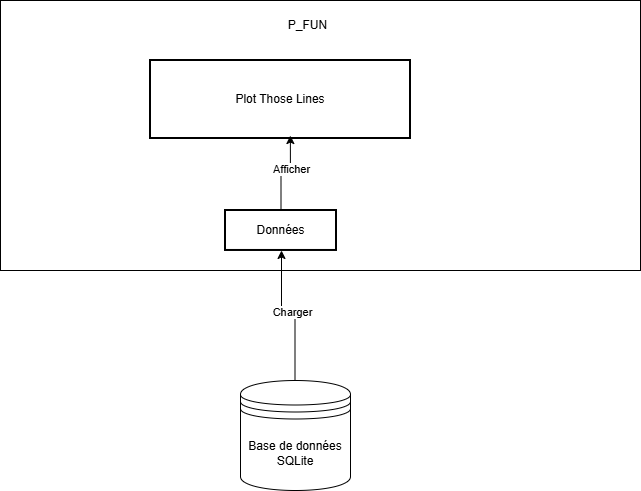

The diagram above was exported from draw.io. Its source (the exported page's mxGraphModel, read from the mxfile embedded in the PNG):
<mxGraphModel dx="1426" dy="751" grid="1" gridSize="10" guides="1" tooltips="1" connect="1" arrows="1" fold="1" page="1" pageScale="1" pageWidth="850" pageHeight="1100" math="0" shadow="0">
  <root>
    <mxCell id="0" />
    <mxCell id="1" parent="0" />
    <mxCell id="cnFwRMpYDFwHd6vWoiS3-19" value="" style="rounded=0;whiteSpace=wrap;html=1;fillColor=none;" parent="1" vertex="1">
      <mxGeometry x="200" y="20" width="640" height="270" as="geometry" />
    </mxCell>
    <mxCell id="2" value="Plot Those Lines" style="whiteSpace=wrap;strokeWidth=2;" parent="1" vertex="1">
      <mxGeometry x="350" y="80" width="260" height="78" as="geometry" />
    </mxCell>
    <mxCell id="MmWIjrsKAVf2ZL_YMS9X-15" style="edgeStyle=orthogonalEdgeStyle;rounded=0;orthogonalLoop=1;jettySize=auto;html=1;" parent="1" target="MmWIjrsKAVf2ZL_YMS9X-14" edge="1">
      <mxGeometry relative="1" as="geometry">
        <Array as="points">
          <mxPoint x="495" y="330" />
          <mxPoint x="481" y="330" />
        </Array>
        <mxPoint x="494.5" y="400" as="sourcePoint" />
      </mxGeometry>
    </mxCell>
    <mxCell id="MmWIjrsKAVf2ZL_YMS9X-16" value="Charger" style="edgeLabel;html=1;align=center;verticalAlign=middle;resizable=0;points=[];" parent="MmWIjrsKAVf2ZL_YMS9X-15" vertex="1" connectable="0">
      <mxGeometry x="0.0242" y="1" relative="1" as="geometry">
        <mxPoint x="1" as="offset" />
      </mxGeometry>
    </mxCell>
    <mxCell id="cnFwRMpYDFwHd6vWoiS3-20" value="P_FUN" style="text;html=1;whiteSpace=wrap;strokeColor=none;fillColor=none;align=center;verticalAlign=middle;rounded=0;" parent="1" vertex="1">
      <mxGeometry x="425" y="30" width="165" height="30" as="geometry" />
    </mxCell>
    <mxCell id="MmWIjrsKAVf2ZL_YMS9X-14" value="Données" style="whiteSpace=wrap;strokeWidth=2;" parent="1" vertex="1">
      <mxGeometry x="425" y="230" width="111" height="39.97" as="geometry" />
    </mxCell>
    <mxCell id="MmWIjrsKAVf2ZL_YMS9X-18" style="edgeStyle=orthogonalEdgeStyle;rounded=0;orthogonalLoop=1;jettySize=auto;html=1;entryX=0.538;entryY=0.962;entryDx=0;entryDy=0;entryPerimeter=0;" parent="1" source="MmWIjrsKAVf2ZL_YMS9X-14" target="2" edge="1">
      <mxGeometry relative="1" as="geometry" />
    </mxCell>
    <mxCell id="MmWIjrsKAVf2ZL_YMS9X-19" value="Afficher" style="edgeLabel;html=1;align=center;verticalAlign=middle;resizable=0;points=[];" parent="MmWIjrsKAVf2ZL_YMS9X-18" vertex="1" connectable="0">
      <mxGeometry x="0.2185" y="-1" relative="1" as="geometry">
        <mxPoint as="offset" />
      </mxGeometry>
    </mxCell>
    <mxCell id="Lh0rBbTxYRUbmixx5HxR-6" value="Base de données SQLite" style="shape=datastore;whiteSpace=wrap;html=1;" vertex="1" parent="1">
      <mxGeometry x="440" y="400" width="110" height="110" as="geometry" />
    </mxCell>
  </root>
</mxGraphModel>